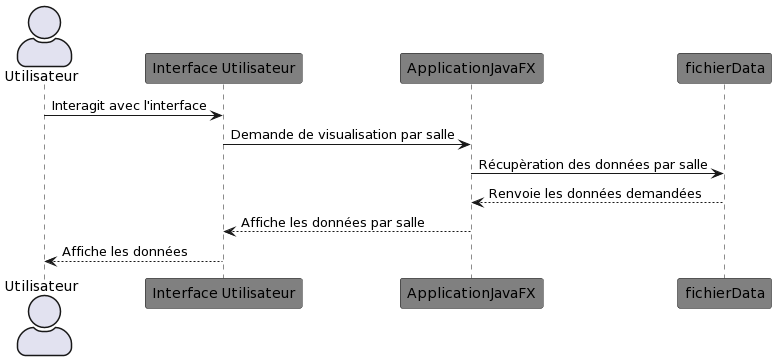

The diagram above was rendered by PlantUML. Its source (embedded in the PNG):
@startuml
skinparam actorStyle awesome
actor Utilisateur
participant "Interface Utilisateur" as Interface #grey
participant ApplicationJavaFX as App #grey
participant fichierData as BD #grey

Utilisateur -> Interface: Interagit avec l'interface
Interface -> App: Demande de visualisation par salle
App -> BD: Récupèration des données par salle
BD --> App: Renvoie les données demandées
App --> Interface: Affiche les données par salle
Interface --> Utilisateur: Affiche les données
@enduml